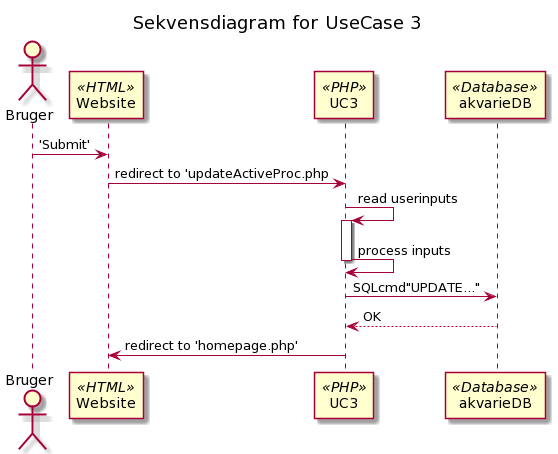

The diagram above was rendered by PlantUML. Its source (embedded in the PNG):
@startuml
title Sekvensdiagram for UseCase 3
actor Bruger
participant Website <<HTML>>
participant UC3 <<PHP>>
participant akvarieDB <<Database>>

Bruger -> Website: 'Submit'
Website -> UC3: redirect to 'updateActiveProc.php
UC3 -> UC3: read userinputs
activate UC3

UC3 -> UC3: process inputs
deactivate UC3

UC3 -> akvarieDB: SQLcmd"UPDATE..."
akvarieDB --> UC3: OK
UC3 -> Website: redirect to 'homepage.php'
@enduml